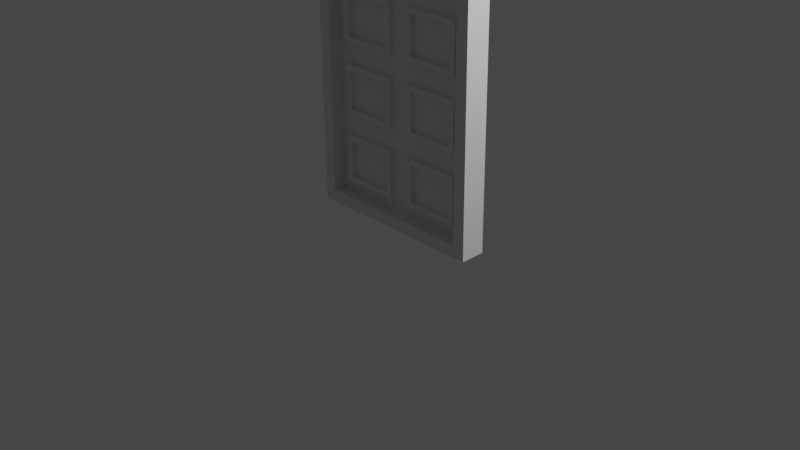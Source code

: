 # Source: OfficeBuilding0002.blend  (saved by Blender 2.83.19; exported with 4.5.12 LTS)
import bpy
from mathutils import Matrix  # noqa: F401  (used for matrix-valued properties, if any)

bpy.ops.wm.read_factory_settings(use_empty=True)
scene = bpy.context.scene
scene.name = 'Scene'

# ---- collections
col_collection = bpy.data.collections.new('Collection'); scene.collection.children.link(col_collection)

# ---- world
world_world = bpy.data.worlds.new('World'); scene.world = world_world
world_world.use_nodes = True; world_world.node_tree.nodes.clear()
_N = world_world.node_tree.nodes; _L = world_world.node_tree.links
n0 = _N.new('ShaderNodeOutputWorld'); n0.name = 'World Output'; n0.location = (300, 300)
n1 = _N.new('ShaderNodeBackground'); n1.name = 'Background'; n1.location = (10, 300)
n1.inputs[0].default_value = (0.05088, 0.05088, 0.05088, 1.0)
_L.new(n1.outputs[0], n0.inputs[0])
n0.is_active_output = True
world_world.color = (0.05088, 0.05088, 0.05088)
world_world.use_sun_shadow = False
world_world.sun_shadow_jitter_overblur = 0.0

# ---- cameras
cam_camera = bpy.data.cameras.new('Camera')
cam_camera.clip_end = 100.0
cam_camera.ortho_scale = 7.314

# ---- lights
light_light = bpy.data.lights.new('Light', 'POINT')
light_light.transmission_factor = 0.0
light_light.energy = 1000.0
light_light.shadow_soft_size = 0.1
light_light.shadow_maximum_resolution = 0.006
light_light.use_absolute_resolution = True

# ---- meshes
me_beziercurve = bpy.data.meshes.new('BezierCurve')
me_beziercurve.from_pydata([(-1.0, 0.08852, 3.0), (-1.0, 0.08228, 4.002), (-0.8519, 0.07717, 4.002), (-0.6875, 0.0732, 4.002), (-0.4815, 0.07037, 4.002), (-0.2477, 0.06867, 4.002), (0.0, 0.0681, 4.002), (0.2477, 0.06867, 4.002), (0.4815, 0.07037, 4.002), (0.6875, 0.0732, 4.002), (0.8519, 0.07717, 4.002), (1.0, 0.08228, 4.002), (1.0, 0.08852, 3.0), (-0.8622, -0.1818, 3.105), (-0.8403, -0.1853, 3.274), (-0.7434, -0.1898, 3.496), (-0.5995, -0.1933, 3.665), (-0.4204, -0.1958, 3.785), (-0.2166, -0.1973, 3.858), (-4.715e-09, -0.1978, 3.882), (0.2166, -0.1973, 3.858), (0.4204, -0.1958, 3.785), (0.5995, -0.1933, 3.665), (0.7434, -0.1898, 3.496), (0.8403, -0.1853, 3.274), (0.8622, -0.1818, 3.105), (-0.865, -0.1764, 2.861), (-1.0, -0.1858, 3.998), (-0.8519, -0.1909, 3.998), (-0.6875, -0.1949, 3.998), (-0.4815, -0.1977, 3.998), (-0.2477, -0.1994, 3.998), (-5.646e-09, -0.2, 3.998), (0.2477, -0.1994, 3.998), (0.4815, -0.1977, 3.998), (0.6875, -0.1949, 3.998), (0.8519, -0.1909, 3.998), (1.0, -0.1858, 3.998), (0.865, -0.1764, 2.861), (-0.7443, -0.0235, 3.21), (-0.7394, -0.02428, 3.248), (-0.6545, -0.02826, 3.442), (-0.5298, -0.03127, 3.589), (-0.3734, -0.03342, 3.694), (-0.1932, -0.03474, 3.758), (-1.894e-09, -0.03518, 3.78), (0.1932, -0.03474, 3.758), (0.3734, -0.03342, 3.694), (0.5298, -0.03127, 3.589), (0.6545, -0.02826, 3.442), (0.7394, -0.02428, 3.248), (0.7443, -0.0235, 3.21), (-1.0, 0.1594, -4.064), (1.0, 0.1594, -4.064), (-0.865, -0.1119, -3.934), (0.865, -0.1119, -3.934), (-1.0, -0.1796, 2.996), (1.0, -0.1796, 2.996), (-1.0, -0.1087, -4.069), (1.0, -0.1087, -4.069), (-0.865, -0.02525, 2.861), (0.865, -0.02525, 2.861), (-0.865, 0.03925, -3.934), (0.865, 0.03925, -3.934), (0.0, 0.08852, 3.0), (0.0, -0.1796, 2.996), (0.0, -0.1818, 3.105), (0.0, -0.0235, 3.21), (0.0, 0.1594, -4.064), (0.0, -0.1087, -4.069), (0.0, -0.1764, 2.861), (0.0, -0.1119, -3.934), (0.0, -0.02525, 2.861), (0.0, 0.03925, -3.934), (-1.0, -0.1717, 2.211), (-1.0, -0.1638, 1.426), (-1.0, -0.156, 0.641), (-1.0, -0.1481, -0.1439), (-1.0, -0.1402, -0.9289), (-1.0, -0.1323, -1.714), (-1.0, -0.1244, -2.499), (-1.0, -0.1166, -3.284), (1.0, -0.1166, -3.284), (1.0, -0.1244, -2.499), (1.0, -0.1323, -1.714), (1.0, -0.1402, -0.9289), (1.0, -0.1481, -0.1439), (1.0, -0.156, 0.641), (1.0, -0.1638, 1.426), (1.0, -0.1717, 2.211), (-1.0, 0.09639, 2.215), (-1.0, 0.1043, 1.43), (-1.0, 0.1121, 0.6452), (-1.0, 0.12, -0.1397), (-1.0, 0.1279, -0.9246), (-1.0, 0.1358, -1.71), (-1.0, 0.1437, -2.494), (-1.0, 0.1515, -3.279), (1.0, 0.09639, 2.215), (1.0, 0.1043, 1.43), (1.0, 0.1121, 0.6452), (1.0, 0.12, -0.1397), (1.0, 0.1279, -0.9246), (1.0, 0.1358, -1.71), (1.0, 0.1437, -2.494), (1.0, 0.1515, -3.279), (-0.865, -0.1692, 2.106), (-0.865, -0.1621, 1.351), (-0.865, -0.1549, 0.596), (-0.865, -0.1477, -0.1589), (-0.865, -0.1406, -0.9139), (-0.865, -0.1334, -1.669), (-0.865, -0.1262, -2.424), (-0.865, -0.1191, -3.179), (0.865, -0.1191, -3.179), (0.865, -0.1262, -2.424), (0.865, -0.1334, -1.669), (0.865, -0.1406, -0.9139), (0.865, -0.1477, -0.1589), (0.865, -0.1549, 0.596), (0.865, -0.1621, 1.351), (0.865, -0.1692, 2.106), (-0.865, -0.01809, 2.106), (-0.865, -0.01092, 1.351), (-0.865, -0.003751, 0.596), (-0.865, 0.003416, -0.1589), (-0.865, 0.01058, -0.9139), (-0.865, 0.01775, -1.669), (-0.865, 0.02492, -2.424), (-0.865, 0.03209, -3.179), (0.865, 0.03209, -3.179), (0.865, 0.02492, -2.424), (0.865, 0.01775, -1.669), (0.865, 0.01058, -0.9139), (0.865, 0.003416, -0.1589), (0.865, -0.003751, 0.596), (0.865, -0.01092, 1.351), (0.865, -0.01809, 2.106), (0.0, -0.01809, 2.106), (0.0, -0.01092, 1.351), (0.0, -0.003751, 0.596), (0.0, 0.003416, -0.1589), (0.0, 0.01058, -0.9139), (0.0, 0.01775, -1.669), (0.0, 0.02492, -2.424), (0.0, 0.03209, -3.179), (0.0, 0.09639, 2.215), (0.0, 0.1043, 1.43), (0.0, 0.1121, 0.6452), (0.0, 0.12, -0.1397), (0.0, 0.1279, -0.9246), (0.0, 0.1358, -1.71), (0.0, 0.1437, -2.494), (0.0, 0.1515, -3.279), (-0.115, 0.03318, -3.294), (-0.75, 0.03318, -3.294), (-0.75, 0.03816, -3.819), (-0.115, 0.03816, -3.819), (0.75, 0.03318, -3.294), (0.115, 0.03318, -3.294), (0.115, 0.03816, -3.819), (0.75, 0.03816, -3.819), (0.75, -0.02416, 2.746), (0.115, -0.02416, 2.746), (0.115, -0.01918, 2.221), (0.75, -0.01918, 2.221), (0.75, -0.01699, 1.991), (0.115, -0.01699, 1.991), (0.115, -0.01201, 1.466), (0.75, -0.01201, 1.466), (0.75, -0.009826, 1.236), (0.115, -0.009826, 1.236), (0.115, -0.004843, 0.711), (0.75, -0.004843, 0.711), (0.75, -0.002659, 0.481), (0.115, -0.002659, 0.481), (0.115, 0.002325, -0.04393), (0.75, 0.002325, -0.04393), (0.75, 0.004508, -0.2739), (0.115, 0.004508, -0.2739), (0.115, 0.009492, -0.7989), (0.75, 0.009492, -0.7989), (0.75, 0.01168, -1.029), (0.115, 0.01168, -1.029), (0.115, 0.01666, -1.554), (0.75, 0.01666, -1.554), (0.75, 0.01884, -1.784), (0.115, 0.01884, -1.784), (0.115, 0.02383, -2.309), (0.75, 0.02383, -2.309), (0.75, 0.02601, -2.539), (0.115, 0.02601, -2.539), (0.115, 0.03099, -3.064), (0.75, 0.03099, -3.064), (-0.115, -0.02416, 2.746), (-0.75, -0.02416, 2.746), (-0.75, -0.01918, 2.221), (-0.115, -0.01918, 2.221), (-0.115, -0.01699, 1.991), (-0.75, -0.01699, 1.991), (-0.75, -0.01201, 1.466), (-0.115, -0.01201, 1.466), (-0.115, -0.009826, 1.236), (-0.75, -0.009826, 1.236), (-0.75, -0.004843, 0.711), (-0.115, -0.004843, 0.711), (-0.115, -0.002659, 0.481), (-0.75, -0.002659, 0.481), (-0.75, 0.002325, -0.04393), (-0.115, 0.002325, -0.04393), (-0.115, 0.004508, -0.2739), (-0.75, 0.004508, -0.2739), (-0.75, 0.009492, -0.7989), (-0.115, 0.009492, -0.7989), (-0.115, 0.01168, -1.029), (-0.75, 0.01168, -1.029), (-0.75, 0.01666, -1.554), (-0.115, 0.01666, -1.554), (-0.115, 0.01884, -1.784), (-0.75, 0.01884, -1.784), (-0.75, 0.02383, -2.309), (-0.115, 0.02383, -2.309), (-0.115, 0.02601, -2.539), (-0.75, 0.02601, -2.539), (-0.75, 0.03099, -3.064), (-0.115, 0.03099, -3.064), (-0.75, -0.01682, -3.294), (-0.115, -0.01682, -3.294), (-0.115, -0.01184, -3.819), (-0.75, -0.01184, -3.819), (0.115, -0.01682, -3.294), (0.75, -0.01682, -3.294), (0.75, -0.01184, -3.819), (0.115, -0.01184, -3.819), (0.115, -0.07416, 2.745), (0.75, -0.07416, 2.745), (0.75, -0.06918, 2.22), (0.115, -0.06918, 2.22), (0.115, -0.06699, 1.99), (0.75, -0.06699, 1.99), (0.75, -0.06201, 1.465), (0.115, -0.06201, 1.465), (0.115, -0.05982, 1.235), (0.75, -0.05982, 1.235), (0.75, -0.05484, 0.7105), (0.115, -0.05484, 0.7105), (0.115, -0.05266, 0.4805), (0.75, -0.05266, 0.4805), (0.75, -0.04767, -0.04441), (0.115, -0.04767, -0.04441), (0.115, -0.04549, -0.2744), (0.75, -0.04549, -0.2744), (0.75, -0.04051, -0.7993), (0.115, -0.04051, -0.7993), (0.115, -0.03832, -1.029), (0.75, -0.03832, -1.029), (0.75, -0.03334, -1.554), (0.115, -0.03334, -1.554), (0.115, -0.03115, -1.784), (0.75, -0.03115, -1.784), (0.75, -0.02617, -2.309), (0.115, -0.02617, -2.309), (0.115, -0.02399, -2.539), (0.75, -0.02399, -2.539), (0.75, -0.019, -3.064), (0.115, -0.019, -3.064), (-0.75, -0.07416, 2.745), (-0.115, -0.07416, 2.745), (-0.115, -0.06918, 2.22), (-0.75, -0.06918, 2.22), (-0.75, -0.06699, 1.99), (-0.115, -0.06699, 1.99), (-0.115, -0.06201, 1.465), (-0.75, -0.06201, 1.465), (-0.75, -0.05982, 1.235), (-0.115, -0.05982, 1.235), (-0.115, -0.05484, 0.7105), (-0.75, -0.05484, 0.7105), (-0.75, -0.05266, 0.4805), (-0.115, -0.05266, 0.4805), (-0.115, -0.04767, -0.04441), (-0.75, -0.04767, -0.04441), (-0.75, -0.04549, -0.2744), (-0.115, -0.04549, -0.2744), (-0.115, -0.04051, -0.7993), (-0.75, -0.04051, -0.7993), (-0.75, -0.03832, -1.029), (-0.115, -0.03832, -1.029), (-0.115, -0.03334, -1.554), (-0.75, -0.03334, -1.554), (-0.75, -0.03115, -1.784), (-0.115, -0.03115, -1.784), (-0.115, -0.02617, -2.309), (-0.75, -0.02617, -2.309), (-0.75, -0.02399, -2.539), (-0.115, -0.02399, -2.539), (-0.115, -0.019, -3.064), (-0.75, -0.019, -3.064), (-0.173, -0.01627, -3.352), (-0.692, -0.01627, -3.352), (-0.692, -0.01239, -3.761), (-0.173, -0.01239, -3.761), (0.692, -0.01627, -3.352), (0.173, -0.01627, -3.352), (0.173, -0.01239, -3.761), (0.692, -0.01239, -3.761), (0.692, -0.07361, 2.687), (0.173, -0.07361, 2.687), (0.173, -0.06973, 2.278), (0.692, -0.06973, 2.278), (0.692, -0.06644, 1.932), (0.173, -0.06644, 1.932), (0.173, -0.06256, 1.523), (0.692, -0.06256, 1.523), (0.692, -0.05927, 1.177), (0.173, -0.05927, 1.177), (0.173, -0.05539, 0.7685), (0.692, -0.05539, 0.7685), (0.692, -0.05211, 0.4225), (0.173, -0.05211, 0.4225), (0.173, -0.04822, 0.01359), (0.692, -0.04822, 0.01359), (0.692, -0.04494, -0.3324), (0.173, -0.04494, -0.3324), (0.173, -0.04106, -0.7413), (0.692, -0.04106, -0.7413), (0.692, -0.03777, -1.087), (0.173, -0.03777, -1.087), (0.173, -0.03389, -1.496), (0.692, -0.03389, -1.496), (0.692, -0.0306, -1.842), (0.173, -0.0306, -1.842), (0.173, -0.02672, -2.251), (0.692, -0.02672, -2.251), (0.692, -0.02344, -2.597), (0.173, -0.02344, -2.597), (0.173, -0.01955, -3.006), (0.692, -0.01955, -3.006), (-0.173, -0.07361, 2.687), (-0.692, -0.07361, 2.687), (-0.692, -0.06973, 2.278), (-0.173, -0.06973, 2.278), (-0.173, -0.06644, 1.932), (-0.692, -0.06644, 1.932), (-0.692, -0.06256, 1.523), (-0.173, -0.06256, 1.523), (-0.173, -0.05927, 1.177), (-0.692, -0.05927, 1.177), (-0.692, -0.05539, 0.7685), (-0.173, -0.05539, 0.7685), (-0.173, -0.05211, 0.4225), (-0.692, -0.05211, 0.4225), (-0.692, -0.04822, 0.01359), (-0.173, -0.04822, 0.01359), (-0.173, -0.04494, -0.3324), (-0.692, -0.04494, -0.3324), (-0.692, -0.04106, -0.7413), (-0.173, -0.04106, -0.7413), (-0.173, -0.03777, -1.087), (-0.692, -0.03777, -1.087), (-0.692, -0.03389, -1.496), (-0.173, -0.03389, -1.496), (-0.173, -0.0306, -1.842), (-0.692, -0.0306, -1.842), (-0.692, -0.02672, -2.251), (-0.173, -0.02672, -2.251), (-0.173, -0.02344, -2.597), (-0.692, -0.02344, -2.597), (-0.692, -0.01955, -3.006), (-0.173, -0.01955, -3.006), (-0.692, 0.03373, -3.352), (-0.173, 0.03373, -3.352), (-0.173, 0.03761, -3.761), (-0.692, 0.03761, -3.761), (0.173, 0.03373, -3.352), (0.692, 0.03373, -3.352), (0.692, 0.03761, -3.761), (0.173, 0.03761, -3.761), (0.173, -0.02361, 2.688), (0.692, -0.02361, 2.688), (0.692, -0.01973, 2.279), (0.173, -0.01973, 2.279), (0.173, -0.01644, 1.933), (0.692, -0.01644, 1.933), (0.692, -0.01256, 1.524), (0.173, -0.01256, 1.524), (0.173, -0.009276, 1.178), (0.692, -0.009276, 1.178), (0.692, -0.005393, 0.769), (0.173, -0.005393, 0.769), (0.173, -0.002109, 0.423), (0.692, -0.002109, 0.423), (0.692, 0.001774, 0.01406), (0.173, 0.001774, 0.01406), (0.173, 0.005059, -0.3319), (0.692, 0.005059, -0.3319), (0.692, 0.008941, -0.7409), (0.173, 0.008941, -0.7409), (0.173, 0.01223, -1.087), (0.692, 0.01223, -1.087), (0.692, 0.01611, -1.496), (0.173, 0.01611, -1.496), (0.173, 0.01939, -1.842), (0.692, 0.01939, -1.842), (0.692, 0.02328, -2.251), (0.173, 0.02328, -2.251), (0.173, 0.02656, -2.597), (0.692, 0.02656, -2.597), (0.692, 0.03044, -3.006), (0.173, 0.03044, -3.006), (-0.692, -0.02361, 2.688), (-0.173, -0.02361, 2.688), (-0.173, -0.01973, 2.279), (-0.692, -0.01973, 2.279), (-0.692, -0.01644, 1.933), (-0.173, -0.01644, 1.933), (-0.173, -0.01256, 1.524), (-0.692, -0.01256, 1.524), (-0.692, -0.009276, 1.178), (-0.173, -0.009276, 1.178), (-0.173, -0.005393, 0.769), (-0.692, -0.005393, 0.769), (-0.692, -0.002109, 0.423), (-0.173, -0.002109, 0.423), (-0.173, 0.001774, 0.01406), (-0.692, 0.001774, 0.01406), (-0.692, 0.005059, -0.3319), (-0.173, 0.005059, -0.3319), (-0.173, 0.008941, -0.7409), (-0.692, 0.008941, -0.7409), (-0.692, 0.01223, -1.087), (-0.173, 0.01223, -1.087), (-0.173, 0.01611, -1.496), (-0.692, 0.01611, -1.496), (-0.692, 0.01939, -1.842), (-0.173, 0.01939, -1.842), (-0.173, 0.02328, -2.251), (-0.692, 0.02328, -2.251), (-0.692, 0.02656, -2.597), (-0.173, 0.02656, -2.597), (-0.173, 0.03044, -3.006), (-0.692, 0.03044, -3.006), (-0.8622, -0.02138, 3.106), (-0.8403, -0.02485, 3.276), (-0.7434, -0.0294, 3.498), (-0.5995, -0.03287, 3.667), (-0.4204, -0.03534, 3.787), (-0.2166, -0.03682, 3.86), (-1.503e-09, -0.03732, 3.884), (0.2166, -0.03682, 3.86), (0.4204, -0.03534, 3.787), (0.5995, -0.03287, 3.667), (0.7434, -0.0294, 3.498), (0.8403, -0.02485, 3.276), (0.8622, -0.02138, 3.106), (0.0, -0.02138, 3.106), (-0.7443, 0.02649, 3.211), (-0.7394, 0.02571, 3.249), (-0.6545, 0.02173, 3.443), (-0.5298, 0.01872, 3.59), (-0.3734, 0.01656, 3.695), (-0.1932, 0.01525, 3.759), (-1.821e-09, 0.01481, 3.781), (0.1932, 0.01525, 3.759), (0.3734, 0.01656, 3.695), (0.5298, 0.01872, 3.59), (0.6545, 0.02173, 3.443), (0.7394, 0.02571, 3.249), (0.7443, 0.02649, 3.211), (7.319e-11, 0.02649, 3.211)], [], [(1, 2, 3, 4, 5, 6, 7, 8, 9, 10, 11, 12, 64, 0), (20, 19, 448, 449), (9, 8, 34, 35), (2, 1, 27, 28), (10, 9, 35, 36), (3, 2, 28, 29), (11, 10, 36, 37), (4, 3, 29, 30), (12, 11, 37, 57), (5, 4, 30, 31), (121, 38, 61, 137), (6, 5, 31, 32), (7, 6, 32, 33), (8, 7, 33, 34), (1, 0, 56, 27), (13, 14, 27, 56), (14, 15, 28, 27), (15, 16, 29, 28), (16, 17, 30, 29), (17, 18, 31, 30), (18, 19, 32, 31), (19, 20, 33, 32), (20, 21, 34, 33), (21, 22, 35, 34), (22, 23, 36, 35), (23, 24, 37, 36), (24, 25, 57, 37), (66, 13, 56, 65), (49, 48, 465, 466), (21, 20, 449, 450), (14, 13, 442, 443), (22, 21, 450, 451), (15, 14, 443, 444), (23, 22, 451, 452), (16, 15, 444, 445), (24, 23, 452, 453), (17, 16, 445, 446), (25, 24, 453, 454), (18, 17, 446, 447), (66, 25, 454, 455), (19, 18, 447, 448), (68, 53, 59, 69), (81, 97, 52, 58), (153, 105, 53, 68), (105, 82, 59, 53), (70, 38, 57, 65), (71, 54, 58, 69), (106, 26, 56, 74), (114, 55, 59, 82), (186, 187, 258, 259), (71, 55, 63, 73), (113, 54, 62, 129), (70, 26, 60, 72), (38, 70, 72, 61), (54, 71, 73, 62), (199, 200, 273, 270), (55, 71, 69, 59), (26, 70, 65, 56), (97, 153, 68, 52), (52, 68, 69, 58), (13, 66, 455, 442), (25, 66, 65, 57), (0, 64, 146, 90), (90, 146, 147, 91), (91, 147, 148, 92), (92, 148, 149, 93), (93, 149, 150, 94), (94, 150, 151, 95), (95, 151, 152, 96), (96, 152, 153, 97), (160, 161, 232, 233), (201, 198, 271, 272), (212, 213, 284, 285), (159, 160, 233, 230), (198, 199, 270, 271), (211, 212, 285, 282), (161, 158, 231, 232), (172, 173, 244, 245), (26, 106, 122, 60), (106, 107, 123, 122), (107, 108, 124, 123), (108, 109, 125, 124), (109, 110, 126, 125), (110, 111, 127, 126), (111, 112, 128, 127), (112, 113, 129, 128), (213, 210, 283, 284), (158, 159, 230, 231), (224, 225, 296, 297), (171, 172, 245, 242), (210, 211, 282, 283), (223, 224, 297, 294), (173, 170, 243, 244), (184, 185, 256, 257), (38, 121, 89, 57), (121, 120, 88, 89), (120, 119, 87, 88), (119, 118, 86, 87), (118, 117, 85, 86), (117, 116, 84, 85), (116, 115, 83, 84), (115, 114, 82, 83), (54, 113, 81, 58), (113, 112, 80, 81), (112, 111, 79, 80), (111, 110, 78, 79), (110, 109, 77, 78), (109, 108, 76, 77), (108, 107, 75, 76), (107, 106, 74, 75), (12, 57, 89, 98), (98, 89, 88, 99), (99, 88, 87, 100), (100, 87, 86, 101), (101, 86, 85, 102), (102, 85, 84, 103), (103, 84, 83, 104), (104, 83, 82, 105), (64, 12, 98, 146), (146, 98, 99, 147), (147, 99, 100, 148), (148, 100, 101, 149), (149, 101, 102, 150), (150, 102, 103, 151), (151, 103, 104, 152), (152, 104, 105, 153), (56, 0, 90, 74), (74, 90, 91, 75), (75, 91, 92, 76), (76, 92, 93, 77), (77, 93, 94, 78), (78, 94, 95, 79), (79, 95, 96, 80), (80, 96, 97, 81), (55, 114, 130, 63), (114, 115, 131, 130), (115, 116, 132, 131), (116, 117, 133, 132), (117, 118, 134, 133), (118, 119, 135, 134), (119, 120, 136, 135), (120, 121, 137, 136), (145, 129, 155, 154), (129, 62, 156, 155), (62, 73, 157, 156), (73, 145, 154, 157), (130, 145, 159, 158), (145, 73, 160, 159), (73, 63, 161, 160), (63, 130, 158, 161), (61, 72, 163, 162), (72, 138, 164, 163), (138, 137, 165, 164), (137, 61, 162, 165), (137, 138, 167, 166), (138, 139, 168, 167), (139, 136, 169, 168), (136, 137, 166, 169), (136, 139, 171, 170), (139, 140, 172, 171), (140, 135, 173, 172), (135, 136, 170, 173), (135, 140, 175, 174), (140, 141, 176, 175), (141, 134, 177, 176), (134, 135, 174, 177), (134, 141, 179, 178), (141, 142, 180, 179), (142, 133, 181, 180), (133, 134, 178, 181), (133, 142, 183, 182), (142, 143, 184, 183), (143, 132, 185, 184), (132, 133, 182, 185), (132, 143, 187, 186), (143, 144, 188, 187), (144, 131, 189, 188), (131, 132, 186, 189), (131, 144, 191, 190), (144, 145, 192, 191), (145, 130, 193, 192), (130, 131, 190, 193), (72, 60, 195, 194), (60, 122, 196, 195), (122, 138, 197, 196), (138, 72, 194, 197), (138, 122, 199, 198), (122, 123, 200, 199), (123, 139, 201, 200), (139, 138, 198, 201), (139, 123, 203, 202), (123, 124, 204, 203), (124, 140, 205, 204), (140, 139, 202, 205), (140, 124, 207, 206), (124, 125, 208, 207), (125, 141, 209, 208), (141, 140, 206, 209), (141, 125, 211, 210), (125, 126, 212, 211), (126, 142, 213, 212), (142, 141, 210, 213), (142, 126, 215, 214), (126, 127, 216, 215), (127, 143, 217, 216), (143, 142, 214, 217), (143, 127, 219, 218), (127, 128, 220, 219), (128, 144, 221, 220), (144, 143, 218, 221), (144, 128, 223, 222), (128, 129, 224, 223), (129, 145, 225, 224), (145, 144, 222, 225), (344, 345, 416, 417), (330, 331, 402, 403), (343, 344, 417, 414), (304, 305, 376, 377), (345, 342, 415, 416), (356, 357, 428, 429), (303, 304, 377, 374), (342, 343, 414, 415), (355, 356, 429, 426), (305, 302, 375, 376), (316, 317, 388, 389), (357, 354, 427, 428), (302, 303, 374, 375), (368, 369, 440, 441), (315, 316, 389, 386), (354, 355, 426, 427), (367, 368, 441, 438), (317, 314, 387, 388), (200, 201, 272, 273), (189, 186, 259, 260), (187, 188, 261, 258), (174, 175, 246, 247), (188, 189, 260, 261), (177, 174, 247, 248), (214, 215, 286, 287), (175, 176, 249, 246), (162, 163, 234, 235), (217, 214, 287, 288), (176, 177, 248, 249), (165, 162, 235, 236), (215, 216, 289, 286), (202, 203, 274, 275), (163, 164, 237, 234), (216, 217, 288, 289), (205, 202, 275, 276), (164, 165, 236, 237), (203, 204, 277, 274), (190, 191, 262, 263), (204, 205, 276, 277), (193, 190, 263, 264), (191, 192, 265, 262), (178, 179, 250, 251), (192, 193, 264, 265), (181, 178, 251, 252), (218, 219, 290, 291), (179, 180, 253, 250), (166, 167, 238, 239), (221, 218, 291, 292), (180, 181, 252, 253), (169, 166, 239, 240), (219, 220, 293, 290), (206, 207, 278, 279), (167, 168, 241, 238), (220, 221, 292, 293), (154, 155, 226, 227), (209, 206, 279, 280), (168, 169, 240, 241), (157, 154, 227, 228), (207, 208, 281, 278), (194, 195, 266, 267), (155, 156, 229, 226), (208, 209, 280, 281), (197, 194, 267, 268), (156, 157, 228, 229), (195, 196, 269, 266), (182, 183, 254, 255), (196, 197, 268, 269), (185, 182, 255, 256), (222, 223, 294, 295), (183, 184, 257, 254), (170, 171, 242, 243), (225, 222, 295, 296), (227, 226, 299, 298), (226, 229, 300, 299), (229, 228, 301, 300), (228, 227, 298, 301), (231, 230, 303, 302), (230, 233, 304, 303), (233, 232, 305, 304), (232, 231, 302, 305), (235, 234, 307, 306), (234, 237, 308, 307), (237, 236, 309, 308), (236, 235, 306, 309), (239, 238, 311, 310), (238, 241, 312, 311), (241, 240, 313, 312), (240, 239, 310, 313), (243, 242, 315, 314), (242, 245, 316, 315), (245, 244, 317, 316), (244, 243, 314, 317), (247, 246, 319, 318), (246, 249, 320, 319), (249, 248, 321, 320), (248, 247, 318, 321), (251, 250, 323, 322), (250, 253, 324, 323), (253, 252, 325, 324), (252, 251, 322, 325), (255, 254, 327, 326), (254, 257, 328, 327), (257, 256, 329, 328), (256, 255, 326, 329), (259, 258, 331, 330), (258, 261, 332, 331), (261, 260, 333, 332), (260, 259, 330, 333), (263, 262, 335, 334), (262, 265, 336, 335), (265, 264, 337, 336), (264, 263, 334, 337), (267, 266, 339, 338), (266, 269, 340, 339), (269, 268, 341, 340), (268, 267, 338, 341), (271, 270, 343, 342), (270, 273, 344, 343), (273, 272, 345, 344), (272, 271, 342, 345), (275, 274, 347, 346), (274, 277, 348, 347), (277, 276, 349, 348), (276, 275, 346, 349), (279, 278, 351, 350), (278, 281, 352, 351), (281, 280, 353, 352), (280, 279, 350, 353), (283, 282, 355, 354), (282, 285, 356, 355), (285, 284, 357, 356), (284, 283, 354, 357), (287, 286, 359, 358), (286, 289, 360, 359), (289, 288, 361, 360), (288, 287, 358, 361), (291, 290, 363, 362), (290, 293, 364, 363), (293, 292, 365, 364), (292, 291, 362, 365), (295, 294, 367, 366), (294, 297, 368, 367), (297, 296, 369, 368), (296, 295, 366, 369), (371, 370, 373, 372), (375, 374, 377, 376), (379, 378, 381, 380), (383, 382, 385, 384), (387, 386, 389, 388), (391, 390, 393, 392), (395, 394, 397, 396), (399, 398, 401, 400), (403, 402, 405, 404), (407, 406, 409, 408), (411, 410, 413, 412), (415, 414, 417, 416), (419, 418, 421, 420), (423, 422, 425, 424), (427, 426, 429, 428), (431, 430, 433, 432), (435, 434, 437, 436), (439, 438, 441, 440), (333, 330, 403, 404), (331, 332, 405, 402), (318, 319, 390, 391), (332, 333, 404, 405), (321, 318, 391, 392), (358, 359, 430, 431), (319, 320, 393, 390), (306, 307, 378, 379), (361, 358, 431, 432), (320, 321, 392, 393), (309, 306, 379, 380), (359, 360, 433, 430), (346, 347, 418, 419), (307, 308, 381, 378), (360, 361, 432, 433), (349, 346, 419, 420), (308, 309, 380, 381), (347, 348, 421, 418), (334, 335, 406, 407), (348, 349, 420, 421), (337, 334, 407, 408), (335, 336, 409, 406), (322, 323, 394, 395), (336, 337, 408, 409), (325, 322, 395, 396), (362, 363, 434, 435), (323, 324, 397, 394), (310, 311, 382, 383), (365, 362, 435, 436), (324, 325, 396, 397), (313, 310, 383, 384), (363, 364, 437, 434), (350, 351, 422, 423), (311, 312, 385, 382), (364, 365, 436, 437), (298, 299, 370, 371), (353, 350, 423, 424), (312, 313, 384, 385), (301, 298, 371, 372), (351, 352, 425, 422), (338, 339, 410, 411), (299, 300, 373, 370), (352, 353, 424, 425), (341, 338, 411, 412), (300, 301, 372, 373), (339, 340, 413, 410), (326, 327, 398, 399), (340, 341, 412, 413), (329, 326, 399, 400), (366, 367, 438, 439), (327, 328, 401, 398), (314, 315, 386, 387), (369, 366, 439, 440), (328, 329, 400, 401), (39, 40, 443, 442), (40, 41, 444, 443), (41, 42, 445, 444), (42, 43, 446, 445), (43, 44, 447, 446), (44, 45, 448, 447), (45, 46, 449, 448), (46, 47, 450, 449), (47, 48, 451, 450), (48, 49, 452, 451), (49, 50, 453, 452), (50, 51, 454, 453), (51, 67, 455, 454), (67, 39, 442, 455), (457, 456, 469, 468, 467, 466, 465, 464, 463, 462, 461, 460, 459, 458), (42, 41, 458, 459), (50, 49, 466, 467), (43, 42, 459, 460), (51, 50, 467, 468), (44, 43, 460, 461), (67, 51, 468, 469), (45, 44, 461, 462), (39, 67, 469, 456), (46, 45, 462, 463), (47, 46, 463, 464), (40, 39, 456, 457), (48, 47, 464, 465), (41, 40, 457, 458)])
_uv = me_beziercurve.uv_layers.new(name='UVMap')
_uv.uv.foreach_set('vector', [0.0, 0.0, 0.0, 0.0, 0.0, 0.0, 0.0, 0.0, 0.0, 0.0, 0.0, 0.0, 0.0, 0.0, 0.0, 0.0, 0.0, 0.0, 0.0, 0.0, 0.0, 0.0, 0.0, 0.0, 0.0, 0.0, 0.0, 0.0, 0.0, 0.0, 0.0, 0.0, 0.0, 0.0, 0.0, 0.0, 0.0, 0.0, 0.0, 0.0, 0.0, 0.0, 0.0, 0.0, 0.0, 0.0, 0.0, 0.0, 0.0, 0.0, 0.0, 0.0, 0.0, 0.0, 0.0, 0.0, 0.0, 0.0, 0.0, 0.0, 0.0, 0.0, 0.0, 0.0, 0.0, 0.0, 0.0, 0.0, 0.0, 0.0, 0.0, 0.0, 0.0, 0.0, 0.0, 0.0, 0.0, 0.0, 0.0, 0.0, 0.0, 0.0, 0.0, 0.0, 0.0, 0.0, 0.0, 0.0, 0.0, 0.0, 0.0, 0.0, 0.0, 0.0, 0.0, 0.0, 0.0, 0.0, 0.0, 0.0, 0.0, 0.0, 0.0, 0.0, 0.0, 0.0, 0.0, 0.0, 0.0, 0.0, 0.0, 0.0, 0.0, 0.0, 0.0, 0.0, 0.0, 0.0, 0.0, 0.0, 0.0, 0.0, 0.0, 0.0, 0.0, 0.0, 0.0, 0.0, 0.0, 0.0, 0.0, 0.0, 0.0, 0.0, 0.0, 0.0, 0.0, 0.0, 0.0, 0.0, 0.0, 0.0, 0.0, 0.0, 0.0, 0.0, 0.0, 0.0, 0.0, 0.0, 0.0, 0.0, 0.0, 0.0, 0.0, 0.0, 0.0, 0.0, 0.0, 0.0, 0.0, 0.0, 0.0, 0.0, 0.0, 0.0, 0.0, 0.0, 0.0, 0.0, 0.0, 0.0, 0.0, 0.0, 0.0, 0.0, 0.0, 0.0, 0.0, 0.0, 0.0, 0.0, 0.0, 0.0, 0.0, 0.0, 0.0, 0.0, 0.0, 0.0, 0.0, 0.0, 0.0, 0.0, 0.0, 0.0, 0.0, 0.0, 0.0, 0.0, 0.0, 0.0, 0.0, 0.0, 0.0, 0.0, 0.0, 0.0, 0.0, 0.0, 0.0, 0.0, 0.0, 0.0, 0.0, 0.0, 0.0, 0.0, 0.0, 0.0, 0.0, 0.0, 0.0, 0.0, 0.0, 0.0, 0.0, 0.0, 0.0, 0.0, 0.0, 0.0, 0.0, 0.0, 0.0, 0.0, 0.0, 0.0, 0.0, 0.0, 0.0, 0.0, 0.0, 0.0, 0.0, 0.0, 0.0, 0.0, 0.0, 0.0, 0.0, 0.0, 0.0, 0.0, 0.0, 0.0, 0.0, 0.0, 0.0, 0.0, 0.0, 0.0, 0.0, 0.0, 0.0, 0.0, 0.0, 0.0, 0.0, 0.0, 0.0, 0.0, 0.0, 0.0, 0.0, 0.0, 0.0, 0.0, 0.0, 0.0, 0.0, 0.0, 0.0, 0.0, 0.0, 0.0, 0.0, 0.0, 0.0, 0.0, 0.0, 0.0, 0.0, 0.0, 0.0, 0.0, 0.0, 0.0, 0.0, 0.0, 0.0, 0.0, 0.0, 0.0, 0.0, 0.0, 0.0, 0.0, 0.0, 0.0, 0.0, 0.0, 0.0, 0.0, 0.0, 0.0, 0.0, 0.0, 0.0, 0.0, 0.0, 0.0, 0.0, 0.0, 0.0, 0.0, 0.0, 0.0, 0.0, 0.0, 0.0, 0.0, 0.0, 0.0, 0.0, 0.0, 0.0, 0.0, 0.0, 0.0, 0.0, 0.0, 0.0, 0.0, 0.0, 0.0, 0.0, 0.0, 0.0, 0.0, 0.0, 0.0, 0.0, 0.0, 0.0, 0.0, 0.0, 0.0, 0.0, 0.0, 0.0, 0.0, 0.0, 0.0, 0.0, 0.0, 0.0, 0.0, 0.0, 0.0, 0.0, 0.0, 0.0, 0.0, 0.0, 0.0, 0.0, 0.0, 0.0, 0.0, 0.0, 0.0, 0.0, 0.0, 0.0, 0.0, 0.0, 0.0, 0.0, 0.0, 0.0, 0.0, 0.0, 0.0, 0.0, 0.0, 0.0, 0.0, 0.0, 0.0, 0.0, 0.0, 0.0, 0.0, 0.0, 0.0, 0.0, 0.0, 0.0, 0.0, 0.0, 0.0, 0.0, 0.0, 0.0, 0.0, 0.0, 0.0, 0.0, 0.0, 0.0, 0.0, 0.0, 0.0, 0.0, 0.0, 0.0, 0.0, 0.0, 0.0, 0.0, 0.0, 0.0, 0.0, 0.0, 0.0, 0.0, 0.0, 0.0, 0.0, 0.0, 0.0, 0.0, 0.0, 0.0, 0.0, 0.0, 0.0, 0.0, 0.0, 0.0, 0.0, 0.0, 0.0, 0.0, 0.0, 0.0, 0.0, 0.0, 0.0, 0.0, 0.0, 0.0, 0.0, 0.0, 0.0, 0.0, 0.0, 0.0, 0.0, 0.0, 0.0, 0.0, 0.0, 0.0, 0.0, 0.0, 0.0, 0.0, 0.0, 0.0, 0.0, 0.0, 0.0, 0.0, 0.0, 0.0, 0.0, 0.0, 0.0, 0.0, 0.0, 0.0, 0.0, 0.0, 0.0, 0.0, 0.0, 0.0, 0.0, 0.0, 0.0, 0.0, 0.0, 0.0, 0.0, 0.0, 0.0, 0.0, 0.0, 0.0, 0.0, 0.0, 0.0, 0.0, 0.0, 0.0, 0.0, 0.0, 0.0, 0.0, 0.0, 0.0, 0.0, 0.0, 0.0, 0.0, 0.0, 0.0, 0.0, 0.0, 0.0, 0.0, 0.0, 0.0, 0.0, 0.0, 0.0, 0.0, 0.0, 0.0, 0.0, 0.0, 0.0, 0.0, 0.0, 0.0, 0.0, 0.0, 0.0, 0.0, 0.0, 0.0, 0.0, 0.0, 0.0, 0.0, 0.0, 0.0, 0.0, 0.0, 0.0, 0.0, 0.0, 0.0, 0.0, 0.0, 0.0, 0.0, 0.0, 0.0, 0.0, 0.0, 0.0, 0.0, 0.0, 0.0, 0.0, 0.0, 0.0, 0.0, 0.0, 0.0, 0.0, 0.0, 0.0, 0.0, 0.0, 0.0, 0.0, 0.0, 0.0, 0.0, 0.0, 0.0, 0.0, 0.0, 0.0, 0.0, 0.0, 0.0, 0.0, 0.0, 0.0, 0.0, 0.0, 0.0, 0.0, 0.0, 0.0, 0.0, 0.0, 0.0, 0.0, 0.0, 0.0, 0.0, 0.0, 0.0, 0.0, 0.0, 0.0, 0.0, 0.0, 0.0, 0.0, 0.0, 0.0, 0.0, 0.0, 0.0, 0.0, 0.0, 0.0, 0.0, 0.0, 0.0, 0.0, 0.0, 0.0, 0.0, 0.0, 0.0, 0.0, 0.0, 0.0, 0.0, 0.0, 0.0, 0.0, 0.0, 0.0, 0.0, 0.0, 0.0, 0.0, 0.0, 0.0, 0.0, 0.0, 0.0, 0.0, 0.0, 0.0, 0.0, 0.0, 0.0, 0.0, 0.0, 0.0, 0.0, 0.0, 0.0, 0.0, 0.0, 0.0, 0.0, 0.0, 0.0, 0.0, 0.0, 0.0, 0.0, 0.0, 0.0, 0.0, 0.0, 0.0, 0.0, 0.0, 0.0, 0.0, 0.0, 0.0, 0.0, 0.0, 0.0, 0.0, 0.0, 0.0, 0.0, 0.0, 0.0, 0.0, 0.0, 0.0, 0.0, 0.0, 0.0, 0.0, 0.0, 0.0, 0.0, 0.0, 0.0, 0.0, 0.0, 0.0, 0.0, 0.0, 0.0, 0.0, 0.0, 0.0, 0.0, 0.0, 0.0, 0.0, 0.0, 0.0, 0.0, 0.0, 0.0, 0.0, 0.0, 0.0, 0.0, 0.0, 0.0, 0.0, 0.0, 0.0, 0.0, 0.0, 0.0, 0.0, 0.0, 0.0, 0.0, 0.0, 0.0, 0.0, 0.0, 0.0, 0.0, 0.0, 0.0, 0.0, 0.0, 0.0, 0.0, 0.0, 0.0, 0.0, 0.0, 0.0, 0.0, 0.0, 0.0, 0.0, 0.0, 0.0, 0.0, 0.0, 0.0, 0.0, 0.0, 0.0, 0.0, 0.0, 0.0, 0.0, 0.0, 0.0, 0.0, 0.0, 0.0, 0.0, 0.0, 0.0, 0.0, 0.0, 0.0, 0.0, 0.0, 0.0, 0.0, 0.0, 0.0, 0.0, 0.0, 0.0, 0.0, 0.0, 0.0, 0.0, 0.0, 0.0, 0.0, 0.0, 0.0, 0.0, 0.0, 0.0, 0.0, 0.0, 0.0, 0.0, 0.0, 0.0, 0.0, 0.0, 0.0, 0.0, 0.0, 0.0, 0.0, 0.0, 0.0, 0.0, 0.0, 0.0, 0.0, 0.0, 0.0, 0.0, 0.0, 0.0, 0.0, 0.0, 0.0, 0.0, 0.0, 0.0, 0.0, 0.0, 0.0, 0.0, 0.0, 0.0, 0.0, 0.0, 0.0, 0.0, 0.0, 0.0, 0.0, 0.0, 0.0, 0.0, 0.0, 0.0, 0.0, 0.0, 0.0, 0.0, 0.0, 0.0, 0.0, 0.0, 0.0, 0.0, 0.0, 0.0, 0.0, 0.0, 0.0, 0.0, 0.0, 0.0, 0.0, 0.0, 0.0, 0.0, 0.0, 0.0, 0.0, 0.0, 0.0, 0.0, 0.0, 0.0, 0.0, 0.0, 0.0, 0.0, 0.0, 0.0, 0.0, 0.0, 0.0, 0.0, 0.0, 0.0, 0.0, 0.0, 0.0, 0.0, 0.0, 0.0, 0.0, 0.0, 0.0, 0.0, 0.0, 0.0, 0.0, 0.0, 0.0, 0.0, 0.0, 0.0, 0.0, 0.0, 0.0, 0.0, 0.0, 0.0, 0.0, 0.0, 0.0, 0.0, 0.0, 0.0, 0.0, 0.0, 0.0, 0.0, 0.0, 0.0, 0.0, 0.0, 0.0, 0.0, 0.0, 0.0, 0.0, 0.0, 0.0, 0.0, 0.0, 0.0, 0.0, 0.0, 0.0, 0.0, 0.0, 0.0, 0.0, 0.0, 0.0, 0.0, 0.0, 0.0, 0.0, 0.0, 0.0, 0.0, 0.0, 0.0, 0.0, 0.0, 0.0, 0.0, 0.0, 0.0, 0.0, 0.0, 0.0, 0.0, 0.0, 0.0, 0.0, 0.0, 0.0, 0.0, 0.0, 0.0, 0.0, 0.0, 0.0, 0.0, 0.0, 0.0, 0.0, 0.0, 0.0, 0.0, 0.0, 0.0, 0.0, 0.0, 0.0, 0.0, 0.0, 0.0, 0.0, 0.0, 0.0, 0.0, 0.0, 0.0, 0.0, 0.0, 0.0, 0.0, 0.0, 0.0, 0.0, 0.0, 0.0, 0.0, 0.0, 0.0, 0.0, 0.0, 0.0, 0.0, 0.0, 0.0, 0.0, 0.0, 0.0, 0.0, 0.0, 0.0, 0.0, 0.0, 0.0, 0.0, 0.0, 0.0, 0.0, 0.0, 0.0, 0.0, 0.0, 0.0, 0.0, 0.0, 0.0, 0.0, 0.0, 0.0, 0.0, 0.0, 0.0, 0.0, 0.0, 0.0, 0.0, 0.0, 0.0, 0.0, 0.0, 0.0, 0.0, 0.0, 0.0, 0.0, 0.0, 0.0, 0.0, 0.0, 0.0, 0.0, 0.0, 0.0, 0.0, 0.0, 0.0, 0.0, 0.0, 0.0, 0.0, 0.0, 0.0, 0.0, 0.0, 0.0, 0.0, 0.0, 0.0, 0.0, 0.0, 0.0, 0.0, 0.0, 0.0, 0.0, 0.0, 0.0, 0.0, 0.0, 0.0, 0.0, 0.0, 0.0, 0.0, 0.0, 0.0, 0.0, 0.0, 0.0, 0.0, 0.0, 0.0, 0.0, 0.0, 0.0, 0.0, 0.0, 0.0, 0.0, 0.0, 0.0, 0.0, 0.0, 0.0, 0.0, 0.0, 0.0, 0.0, 0.0, 0.0, 0.0, 0.0, 0.0, 0.0, 0.0, 0.0, 0.0, 0.0, 0.0, 0.0, 0.0, 0.0, 0.0, 0.0, 0.0, 0.0, 0.0, 0.0, 0.0, 0.0, 0.0, 0.0, 0.0, 0.0, 0.0, 0.0, 0.0, 0.0, 0.0, 0.0, 0.0, 0.0, 0.0, 0.0, 0.0, 0.0, 0.0, 0.0, 0.0, 0.0, 0.0, 0.0, 0.0, 0.0, 0.0, 0.0, 0.0, 0.0, 0.0, 0.0, 0.0, 0.0, 0.0, 0.0, 0.0, 0.0, 0.0, 0.0, 0.0, 0.0, 0.0, 0.0, 0.0, 0.0, 0.0, 0.0, 0.0, 0.0, 0.0, 0.0, 0.0, 0.0, 0.0, 0.0, 0.0, 0.0, 0.0, 0.0, 0.0, 0.0, 0.0, 0.0, 0.0, 0.0, 0.0, 0.0, 0.0, 0.0, 0.0, 0.0, 0.0, 0.0, 0.0, 0.0, 0.0, 0.0, 0.0, 0.0, 0.0, 0.0, 0.0, 0.0, 0.0, 0.0, 0.0, 0.0, 0.0, 0.0, 0.0, 0.0, 0.0, 0.0, 0.0, 0.0, 0.0, 0.0, 0.0, 0.0, 0.0, 0.0, 0.0, 0.0, 0.0, 0.0, 0.0, 0.0, 0.0, 0.0, 0.0, 0.0, 0.0, 0.0, 0.0, 0.0, 0.0, 0.0, 0.0, 0.0, 0.0, 0.0, 0.0, 0.0, 0.0, 0.0, 0.0, 0.0, 0.0, 0.0, 0.0, 0.0, 0.0, 0.0, 0.0, 0.0, 0.0, 0.0, 0.0, 0.0, 0.0, 0.0, 0.0, 0.0, 0.0, 0.0, 0.0, 0.0, 0.0, 0.0, 0.0, 0.0, 0.0, 0.0, 0.0, 0.0, 0.0, 0.0, 0.0, 0.0, 0.0, 0.0, 0.0, 0.0, 0.0, 0.0, 0.0, 0.0, 0.0, 0.0, 0.0, 0.0, 0.0, 0.0, 0.0, 0.0, 0.0, 0.0, 0.0, 0.0, 0.0, 0.0, 0.0, 0.0, 0.0, 0.0, 0.0, 0.0, 0.0, 0.0, 0.0, 0.0, 0.0, 0.0, 0.0, 0.0, 0.0, 0.0, 0.0, 0.0, 0.0, 0.0, 0.0, 0.0, 0.0, 0.0, 0.0, 0.0, 0.0, 0.0, 0.0, 0.0, 0.0, 0.0, 0.0, 0.0, 0.0, 0.0, 0.0, 0.0, 0.0, 0.0, 0.0, 0.0, 0.0, 0.0, 0.0, 0.0, 0.0, 0.0, 0.0, 0.0, 0.0, 0.0, 0.0, 0.0, 0.0, 0.0, 0.0, 0.0, 0.0, 0.0, 0.0, 0.0, 0.0, 0.0, 0.0, 0.0, 0.0, 0.0, 0.0, 0.0, 0.0, 0.0, 0.0, 0.0, 0.0, 0.0, 0.0, 0.0, 0.0, 0.0, 0.0, 0.0, 0.0, 0.0, 0.0, 0.0, 0.0, 0.0, 0.0, 0.0, 0.0, 0.0, 0.0, 0.0, 0.0, 0.0, 0.0, 0.0, 0.0, 0.0, 0.0, 0.0, 0.0, 0.0, 0.0, 0.0, 0.0, 0.0, 0.0, 0.0, 0.0, 0.0, 0.0, 0.0, 0.0, 0.0, 0.0, 0.0, 0.0, 0.0, 0.0, 0.0, 0.0, 0.0, 0.0, 0.0, 0.0, 0.0, 0.0, 0.0, 0.0, 0.0, 0.0, 0.0, 0.0, 0.0, 0.0, 0.0, 0.0, 0.0, 0.0, 0.0, 0.0, 0.0, 0.0, 0.0, 0.0, 0.0, 0.0, 0.0, 0.0, 0.0, 0.0, 0.0, 0.0, 0.0, 0.0, 0.0, 0.0, 0.0, 0.0, 0.0, 0.0, 0.0, 0.0, 0.0, 0.0, 0.0, 0.0, 0.0, 0.0, 0.0, 0.0, 0.0, 0.0, 0.0, 0.0, 0.0, 0.0, 0.0, 0.0, 0.0, 0.0, 0.0, 0.0, 0.0, 0.0, 0.0, 0.0, 0.0, 0.0, 0.0, 0.0, 0.0, 0.0, 0.0, 0.0, 0.0, 0.0, 0.0, 0.0, 0.0, 0.0, 0.0, 0.0, 0.0, 0.0, 0.0, 0.0, 0.0, 0.0, 0.0, 0.0, 0.0, 0.0, 0.0, 0.0, 0.0, 0.0, 0.0, 0.0, 0.0, 0.0, 0.0, 0.0, 0.0, 0.0, 0.0, 0.0, 0.0, 0.0, 0.0, 0.0, 0.0, 0.0, 0.0, 0.0, 0.0, 0.0, 0.0, 0.0, 0.0, 0.0, 0.0, 0.0, 0.0, 0.0, 0.0, 0.0, 0.0, 0.0, 0.0, 0.0, 0.0, 0.0, 0.0, 0.0, 0.0, 0.0, 0.0, 0.0, 0.0, 0.0, 0.0, 0.0, 0.0, 0.0, 0.0, 0.0, 0.0, 0.0, 0.0, 0.0, 0.0, 0.0, 0.0, 0.0, 0.0, 0.0, 0.0, 0.0, 0.0, 0.0, 0.0, 0.0, 0.0, 0.0, 0.0, 0.0, 0.0, 0.0, 0.0, 0.0, 0.0, 0.0, 0.0, 0.0, 0.0, 0.0, 0.0, 0.0, 0.0, 0.0, 0.0, 0.0, 0.0, 0.0, 0.0, 0.0, 0.0, 0.0, 0.0, 0.0, 0.0, 0.0, 0.0, 0.0, 0.0, 0.0, 0.0, 0.0, 0.0, 0.0, 0.0, 0.0, 0.0, 0.0, 0.0, 0.0, 0.0, 0.0, 0.0, 0.0, 0.0, 0.0, 0.0, 0.0, 0.0, 0.0, 0.0, 0.0, 0.0, 0.0, 0.0, 0.0, 0.0, 0.0, 0.0, 0.0, 0.0, 0.0, 0.0, 0.0, 0.0, 0.0, 0.0, 0.0, 0.0, 0.0, 0.0, 0.0, 0.0, 0.0, 0.0, 0.0, 0.0, 0.0, 0.0, 0.0, 0.0, 0.0, 0.0, 0.0, 0.0, 0.0, 0.0, 0.0, 0.0, 0.0, 0.0, 0.0, 0.0, 0.0, 0.0, 0.0, 0.0, 0.0, 0.0, 0.0, 0.0, 0.0, 0.0, 0.0, 0.0, 0.0, 0.0, 0.0, 0.0, 0.0, 0.0, 0.0, 0.0, 0.0, 0.0, 0.0, 0.0, 0.0, 0.0, 0.0, 0.0, 0.0, 0.0, 0.0, 0.0, 0.0, 0.0, 0.0, 0.0, 0.0, 0.0, 0.0, 0.0, 0.0, 0.0, 0.0, 0.0, 0.0, 0.0, 0.0, 0.0, 0.0, 0.0, 0.0, 0.0, 0.0, 0.0, 0.0, 0.0, 0.0, 0.0, 0.0, 0.0, 0.0, 0.0, 0.0, 0.0, 0.0, 0.0, 0.0, 0.0, 0.0, 0.0, 0.0, 0.0, 0.0, 0.0, 0.0, 0.0, 0.0, 0.0, 0.0, 0.0, 0.0, 0.0, 0.0, 0.0, 0.0, 0.0, 0.0, 0.0, 0.0, 0.0, 0.0, 0.0, 0.0, 0.0, 0.0, 0.0, 0.0, 0.0, 0.0, 0.0, 0.0, 0.0, 0.0, 0.0, 0.0, 0.0, 0.0, 0.0, 0.0, 0.0, 0.0, 0.0, 0.0, 0.0, 0.0, 0.0, 0.0, 0.0, 0.0, 0.0, 0.0, 0.0, 0.0, 0.0, 0.0, 0.0, 0.0, 0.0, 0.0, 0.0, 0.0, 0.0, 0.0, 0.0, 0.0, 0.0, 0.0, 0.0, 0.0, 0.0, 0.0, 0.0, 0.0, 0.0, 0.0, 0.0, 0.0, 0.0, 0.0, 0.0, 0.0, 0.0, 0.0, 0.0, 0.0, 0.0, 0.0, 0.0, 0.0, 0.0, 0.0, 0.0, 0.0, 0.0, 0.0, 0.0, 0.0, 0.0, 0.0, 0.0, 0.0, 0.0, 0.0, 0.0, 0.0, 0.0, 0.0, 0.0, 0.0, 0.0, 0.0, 0.0, 0.0, 0.0, 0.0, 0.0, 0.0, 0.0, 0.0, 0.0, 0.0, 0.0, 0.0, 0.0, 0.0, 0.0, 0.0, 0.0, 0.0, 0.0, 0.0, 0.0, 0.0, 0.0, 0.0, 0.0, 0.0, 0.0, 0.0, 0.0, 0.0, 0.0, 0.0, 0.0, 0.0, 0.0, 0.0, 0.0, 0.0, 0.0, 0.0, 0.0, 0.0, 0.0, 0.0, 0.0, 0.0, 0.0, 0.0, 0.0, 0.0, 0.0, 0.0, 0.0, 0.0, 0.0, 0.0, 0.0, 0.0, 0.0, 0.0, 0.0, 0.0, 0.0, 0.0, 0.0, 0.0, 0.0, 0.0, 0.0, 0.0, 0.0, 0.0, 0.0, 0.0, 0.0, 0.0, 0.0, 0.0, 0.0, 0.0, 0.0, 0.0, 0.0, 0.0, 0.0, 0.0, 0.0, 0.0, 0.0, 0.0, 0.0, 0.0, 0.0, 0.0, 0.0, 0.0, 0.0, 0.0, 0.0, 0.0, 0.0, 0.0, 0.0, 0.0, 0.0, 0.0, 0.0, 0.0, 0.0, 0.0, 0.0, 0.0, 0.0, 0.0, 0.0, 0.0, 0.0, 0.0, 0.0, 0.0, 0.0, 0.0, 0.0, 0.0, 0.0, 0.0, 0.0, 0.0, 0.0, 0.0, 0.0, 0.0, 0.0, 0.0, 0.0, 0.0, 0.0, 0.0, 0.0, 0.0, 0.0, 0.0, 0.0, 0.0, 0.0, 0.0, 0.0, 0.0, 0.0, 0.0, 0.0, 0.0, 0.0, 0.0, 0.0, 0.0, 0.0, 0.0, 0.0, 0.0, 0.0, 0.0, 0.0, 0.0, 0.0, 0.0, 0.0, 0.0, 0.0, 0.0, 0.0, 0.0, 0.0, 0.0, 0.0, 0.0, 0.0, 0.0, 0.0, 0.0, 0.0, 0.0, 0.0, 0.0, 0.0, 0.0, 0.0, 0.0, 0.0, 0.0, 0.0, 0.0, 0.0, 0.0, 0.0, 0.0, 0.0, 0.0, 0.0, 0.0, 0.0, 0.0, 0.0, 0.0, 0.0, 0.0, 0.0, 0.0, 0.0, 0.0, 0.0, 0.0, 0.0, 0.0, 0.0, 0.0, 0.0, 0.0, 0.0, 0.0, 0.0, 0.0, 0.0, 0.0, 0.0, 0.0, 0.0, 0.0, 0.0, 0.0, 0.0, 0.0, 0.0, 0.0, 0.0, 0.0, 0.0, 0.0, 0.0, 0.0, 0.0, 0.0, 0.0, 0.0, 0.0, 0.0, 0.0, 0.0, 0.0, 0.0, 0.0, 0.0, 0.0, 0.0, 0.0, 0.0, 0.0, 0.0, 0.0, 0.0, 0.0, 0.0, 0.0, 0.0, 0.0, 0.0, 0.0, 0.0, 0.0, 0.0, 0.0, 0.0, 0.0, 0.0, 0.0, 0.0, 0.0, 0.0, 0.0, 0.0, 0.0, 0.0, 0.0, 0.0, 0.0, 0.0, 0.0, 0.0, 0.0, 0.0, 0.0, 0.0, 0.0, 0.0, 0.0, 0.0, 0.0, 0.0, 0.0, 0.0, 0.0, 0.0, 0.0, 0.0, 0.0, 0.0, 0.0, 0.0, 0.0, 0.0, 0.0, 0.0, 0.0, 0.0, 0.0, 0.0, 0.0, 0.0, 0.0, 0.0, 0.0, 0.0, 0.0, 0.0, 0.0, 0.0, 0.0, 0.0, 0.0, 0.0, 0.0, 0.0, 0.0, 0.0, 0.0, 0.0, 0.0, 0.0, 0.0, 0.0, 0.0, 0.0, 0.0, 0.0, 0.0, 0.0, 0.0, 0.0, 0.0, 0.0, 0.0, 0.0, 0.0, 0.0, 0.0, 0.0, 0.0, 0.0, 0.0, 0.0, 0.0, 0.0, 0.0, 0.0, 0.0, 0.0, 0.0, 0.0, 0.0, 0.0, 0.0, 0.0, 0.0, 0.0, 0.0, 0.0, 0.0, 0.0, 0.0, 0.0, 0.0, 0.0, 0.0, 0.0, 0.0, 0.0, 0.0, 0.0, 0.0, 0.0, 0.0, 0.0, 0.0, 0.0, 0.0, 0.0, 0.0, 0.0, 0.0, 0.0, 0.0, 0.0, 0.0, 0.0, 0.0, 0.0, 0.0, 0.0, 0.0, 0.0, 0.0, 0.0, 0.0, 0.0, 0.0, 0.0, 0.0, 0.0, 0.0, 0.0, 0.0, 0.0, 0.0, 0.0, 0.0, 0.0, 0.0, 0.0, 0.0, 0.0, 0.0, 0.0, 0.0, 0.0, 0.0, 0.0, 0.0, 0.0, 0.0, 0.0, 0.0, 0.0, 0.0, 0.0, 0.0, 0.0, 0.0, 0.0, 0.0, 0.0, 0.0, 0.0, 0.0, 0.0, 0.0, 0.0, 0.0, 0.0, 0.0, 0.0, 0.0, 0.0, 0.0, 0.0, 0.0, 0.0, 0.0, 0.0, 0.0, 0.0, 0.0, 0.0, 0.0, 0.0, 0.0, 0.0, 0.0, 0.0, 0.0, 0.0, 0.0, 0.0, 0.0, 0.0, 0.0, 0.0, 0.0, 0.0, 0.0, 0.0, 0.0, 0.0, 0.0, 0.0, 0.0, 0.0, 0.0, 0.0, 0.0, 0.0, 0.0, 0.0, 0.0, 0.0, 0.0, 0.0, 0.0, 0.0, 0.0, 0.0, 0.0, 0.0, 0.0, 0.0, 0.0, 0.0, 0.0, 0.0, 0.0, 0.0, 0.0, 0.0, 0.0, 0.0, 0.0, 0.0, 0.0, 0.0, 0.0, 0.0, 0.0, 0.0, 0.0, 0.0, 0.0, 0.0, 0.0, 0.0, 0.0, 0.0, 0.0, 0.0, 0.0, 0.0, 0.0, 0.0, 0.0, 0.0, 0.0, 0.0, 0.0, 0.0, 0.0, 0.0, 0.0, 0.0, 0.0, 0.0, 0.0, 0.0, 0.0, 0.0, 0.0, 0.0, 0.0, 0.0, 0.0, 0.0, 0.0, 0.0, 0.0, 0.0, 0.0, 0.0, 0.0, 0.0, 0.0, 0.0, 0.0, 0.0, 0.0, 0.0, 0.0, 0.0, 0.0, 0.0, 0.0, 0.0, 0.0, 0.0, 0.0, 0.0, 0.0, 0.0, 0.0, 0.0, 0.0, 0.0, 0.0, 0.0, 0.0, 0.0, 0.0, 0.0, 0.0, 0.0, 0.0, 0.0, 0.0, 0.0, 0.0, 0.0, 0.0, 0.0, 0.0, 0.0, 0.0, 0.0, 0.0, 0.0, 0.0, 0.0, 0.0, 0.0, 0.0, 0.0, 0.0, 0.0, 0.0, 0.0, 0.0, 0.0, 0.0, 0.0, 0.0, 0.0, 0.0, 0.0, 0.0, 0.0, 0.0, 0.0, 0.0, 0.0, 0.0, 0.0, 0.0, 0.0, 0.0, 0.0, 0.0, 0.0, 0.0, 0.0, 0.0, 0.0, 0.0, 0.0, 0.0, 0.0, 0.0, 0.0, 0.0, 0.0, 0.0, 0.0, 0.0, 0.0, 0.0, 0.0, 0.0, 0.0, 0.0, 0.0, 0.0, 0.0, 0.0, 0.0, 0.0, 0.0, 0.0, 0.0, 0.0, 0.0, 0.0, 0.0, 0.0, 0.0, 0.0, 0.0, 0.0, 0.0, 0.0, 0.0, 0.0, 0.0, 0.0, 0.0, 0.0, 0.0, 0.0, 0.0, 0.0, 0.0, 0.0, 0.0, 0.0, 0.0, 0.0, 0.0, 0.0, 0.0, 0.0, 0.0, 0.0, 0.0, 0.0, 0.0, 0.0, 0.0, 0.0, 0.0, 0.0, 0.0, 0.0, 0.0, 0.0, 0.0, 0.0, 0.0, 0.0, 0.0, 0.0, 0.0, 0.0, 0.0, 0.0, 0.0, 0.0, 0.0, 0.0, 0.0, 0.0, 0.0, 0.0, 0.0, 0.0, 0.0, 0.0, 0.0, 0.0, 0.0, 0.0, 0.0, 0.0, 0.0, 0.0, 0.0, 0.0, 0.0, 0.0, 0.0, 0.0, 0.0, 0.0, 0.0, 0.0, 0.0, 0.0, 0.0, 0.0, 0.0, 0.0, 0.0, 0.0, 0.0, 0.0, 0.0, 0.0, 0.0, 0.0, 0.0, 0.0, 0.0, 0.0, 0.0, 0.0, 0.0, 0.0, 0.0, 0.0, 0.0, 0.0, 0.0, 0.0, 0.0, 0.0, 0.0, 0.0, 0.0, 0.0, 0.0, 0.0, 0.0, 0.0, 0.0, 0.0, 0.0, 0.0, 0.0, 0.0, 0.0, 0.0, 0.0, 0.0, 0.0, 0.0, 0.0, 0.0, 0.0, 0.0, 0.0, 0.0, 0.0, 0.0, 0.0, 0.0, 0.0, 0.0, 0.0, 0.0, 0.0, 0.0, 0.0, 0.0, 0.0, 0.0, 0.0, 0.0, 0.0, 0.0, 0.0, 0.0, 0.0, 0.0, 0.0, 0.0, 0.0, 0.0, 0.0, 0.0, 0.0, 0.0, 0.0, 0.0, 0.0, 0.0, 0.0, 0.0, 0.0, 0.0, 0.0, 0.0, 0.0, 0.0, 0.0, 0.0, 0.0, 0.0, 0.0, 0.0, 0.0, 0.0, 0.0, 0.0, 0.0, 0.0, 0.0, 0.0, 0.0, 0.0, 0.0, 0.0, 0.0, 0.0, 0.0, 0.0, 0.0, 0.0, 0.0, 0.0, 0.0, 0.0, 0.0, 0.0, 0.0, 0.0, 0.0, 0.0, 0.0, 0.0, 0.0, 0.0, 0.0, 0.0, 0.0, 0.0, 0.0, 0.0, 0.0, 0.0, 0.0, 0.0, 0.0, 0.0, 0.0, 0.0, 0.0, 0.0, 0.0, 0.0, 0.0, 0.0, 0.0, 0.0, 0.0, 0.0, 0.0, 0.0, 0.0, 0.0, 0.0, 0.0, 0.0, 0.0, 0.0, 0.0, 0.0, 0.0, 0.0, 0.0, 0.0, 0.0, 0.0, 0.0, 0.0, 0.0, 0.0, 0.0, 0.0, 0.0, 0.0, 0.0, 0.0, 0.0, 0.0, 0.0, 0.0, 0.0, 0.0, 0.0, 0.0, 0.0, 0.0, 0.0, 0.0, 0.0, 0.0, 0.0, 0.0, 0.0, 0.0, 0.0, 0.0, 0.0, 0.0, 0.0, 0.0, 0.0, 0.0, 0.0, 0.0, 0.0, 0.0, 0.0, 0.0, 0.0, 0.0, 0.0, 0.0, 0.0, 0.0, 0.0, 0.0, 0.0, 0.0, 0.0, 0.0, 0.0, 0.0, 0.0, 0.0, 0.0, 0.0, 0.0, 0.0, 0.0, 0.0, 0.0, 0.0, 0.0, 0.0, 0.0, 0.0, 0.0, 0.0, 0.0, 0.0, 0.0, 0.0, 0.0, 0.0, 0.0, 0.0, 0.0, 0.0, 0.0, 0.0, 0.0, 0.0, 0.0, 0.0, 0.0, 0.0, 0.0, 0.0, 0.0, 0.0, 0.0, 0.0, 0.0, 0.0, 0.0, 0.0, 0.0, 0.0, 0.0, 0.0, 0.0, 0.0, 0.0, 0.0, 0.0, 0.0, 0.0, 0.0, 0.0, 0.0, 0.0, 0.0, 0.0, 0.0, 0.0, 0.0, 0.0, 0.0, 0.0, 0.0, 0.0, 0.0, 0.0, 0.0, 0.0, 0.0, 0.0, 0.0, 0.0, 0.0, 0.0, 0.0, 0.0, 0.0, 0.0, 0.0, 0.0, 0.0, 0.0, 0.0, 0.0, 0.0, 0.0, 0.0, 0.0, 0.0, 0.0, 0.0, 0.0, 0.0, 0.0, 0.0, 0.0, 0.0, 0.0, 0.0, 0.0, 0.0, 0.0, 0.0, 0.0, 0.0, 0.0, 0.0, 0.0, 0.0, 0.0, 0.0, 0.0, 0.0, 0.0, 0.0, 0.0, 0.0, 0.0, 0.0, 0.0, 0.0, 0.0, 0.0, 0.0, 0.0, 0.0, 0.0, 0.0, 0.0, 0.0, 0.0, 0.0, 0.0, 0.0, 0.0, 0.0, 0.0, 0.0, 0.0, 0.0, 0.0, 0.0, 0.0, 0.0, 0.0, 0.0, 0.0, 0.0, 0.0, 0.0, 0.0, 0.0, 0.0, 0.0, 0.0, 0.0, 0.0, 0.0, 0.0, 0.0, 0.0, 0.0, 0.0, 0.0, 0.0, 0.0, 0.0, 0.0, 0.0, 0.0, 0.0, 0.0, 0.0, 0.0, 0.0, 0.0, 0.0, 0.0, 0.0, 0.0, 0.0, 0.0, 0.0, 0.0, 0.0, 0.0, 0.0, 0.0, 0.0, 0.0, 0.0, 0.0, 0.0, 0.0, 0.0, 0.0, 0.0, 0.0, 0.0, 0.0, 0.0, 0.0, 0.0, 0.0, 0.0, 0.0, 0.0, 0.0, 0.0, 0.0, 0.0, 0.0, 0.0, 0.0, 0.0, 0.0, 0.0, 0.0, 0.0, 0.0, 0.0, 0.0, 0.0, 0.0, 0.0, 0.0, 0.0, 0.0, 0.0, 0.0, 0.0, 0.0, 0.0, 0.0, 0.0, 0.0, 0.0, 0.0, 0.0, 0.0, 0.0, 0.0, 0.0, 0.0, 0.0, 0.0, 0.0, 0.0, 0.0, 0.0, 0.0, 0.0, 0.0, 0.0, 0.0, 0.0, 0.0, 0.0, 0.0, 0.0, 0.0, 0.0, 0.0, 0.0, 0.0, 0.0, 0.0, 0.0, 0.0, 0.0, 0.0, 0.0, 0.0, 0.0, 0.0, 0.0, 0.0, 0.0, 0.0, 0.0, 0.0, 0.0, 0.0, 0.0, 0.0, 0.0, 0.0, 0.0, 0.0, 0.0, 0.0, 0.0, 0.0, 0.0, 0.0, 0.0, 0.0, 0.0, 0.0, 0.0, 0.0, 0.0, 0.0, 0.0, 0.0, 0.0, 0.0, 0.0, 0.0, 0.0, 0.0, 0.0, 0.0, 0.0, 0.0, 0.0, 0.0, 0.0, 0.0, 0.0, 0.0, 0.0, 0.0, 0.0, 0.0, 0.0, 0.0, 0.0, 0.0, 0.0, 0.0, 0.0, 0.0, 0.0, 0.0, 0.0, 0.0, 0.0, 0.0, 0.0, 0.0, 0.0, 0.0, 0.0, 0.0, 0.0, 0.0, 0.0, 0.0, 0.0, 0.0, 0.0, 0.0, 0.0, 0.0, 0.0, 0.0, 0.0, 0.0, 0.0, 0.0, 0.0, 0.0, 0.0, 0.0, 0.0, 0.0, 0.0, 0.0, 0.0, 0.0, 0.0, 0.0, 0.0, 0.0, 0.0, 0.0, 0.0, 0.0, 0.0, 0.0, 0.0, 0.0, 0.0, 0.0, 0.0, 0.0, 0.0, 0.0, 0.0, 0.0, 0.0, 0.0, 0.0, 0.0, 0.0, 0.0, 0.0, 0.0, 0.0, 0.0, 0.0, 0.0, 0.0, 0.0, 0.0, 0.0, 0.0, 0.0, 0.0, 0.0, 0.0, 0.0, 0.0, 0.0, 0.0, 0.0, 0.0, 0.0, 0.0, 0.0, 0.0, 0.0, 0.0, 0.0, 0.0, 0.0, 0.0, 0.0, 0.0, 0.0, 0.0, 0.0, 0.0, 0.0, 0.0, 0.0, 0.0, 0.0, 0.0, 0.0, 0.0, 0.0, 0.0, 0.0, 0.0, 0.0, 0.0, 0.0, 0.0, 0.0, 0.0, 0.0, 0.0, 0.0, 0.0, 0.0, 0.0, 0.0, 0.0, 0.0, 0.0, 0.0, 0.0, 0.0, 0.0, 0.0, 0.0, 0.0, 0.0, 0.0, 0.0, 0.0, 0.0, 0.0, 0.0, 0.0, 0.0, 0.0, 0.0, 0.0, 0.0, 0.0, 0.0, 0.0, 0.0, 0.0, 0.0, 0.0, 0.0, 0.0, 0.0, 0.0, 0.0, 0.0, 0.0, 0.0, 0.0, 0.0, 0.0, 0.0, 0.0, 0.0, 0.0, 0.0, 0.0, 0.0, 0.0, 0.0, 0.0, 0.0, 0.0, 0.0, 0.0, 0.0, 0.0, 0.0, 0.0, 0.0, 0.0, 0.0, 0.0, 0.0, 0.0, 0.0, 0.0, 0.0, 0.0, 0.0, 0.0, 0.0, 0.0, 0.0, 0.0, 0.0, 0.0, 0.0, 0.0, 0.0, 0.0, 0.0, 0.0, 0.0, 0.0, 0.0, 0.0, 0.0, 0.0, 0.0, 0.0, 0.0, 0.0, 0.0, 0.0, 0.0, 0.0, 0.0, 0.0, 0.0, 0.0, 0.0, 0.0, 0.0, 0.0, 0.0, 0.0, 0.0, 0.0, 0.0, 0.0, 0.0, 0.0, 0.0, 0.0, 0.0, 0.0, 0.0, 0.0, 0.0, 0.0, 0.0, 0.0, 0.0, 0.0, 0.0, 0.0, 0.0, 0.0, 0.0, 0.0, 0.0, 0.0, 0.0, 0.0, 0.0, 0.0, 0.0, 0.0, 0.0, 0.0, 0.0, 0.0, 0.0, 0.0, 0.0, 0.0, 0.0, 0.0, 0.0, 0.0, 0.0, 0.0, 0.0, 0.0, 0.0, 0.0, 0.0, 0.0, 0.0, 0.0, 0.0, 0.0, 0.0, 0.0, 0.0, 0.0, 0.0, 0.0, 0.0, 0.0, 0.0, 0.0, 0.0, 0.0, 0.0, 0.0, 0.0, 0.0, 0.0, 0.0, 0.0, 0.0, 0.0, 0.0, 0.0, 0.0, 0.0, 0.0, 0.0, 0.0, 0.0, 0.0, 0.0, 0.0, 0.0, 0.0, 0.0, 0.0, 0.0, 0.0, 0.0, 0.0, 0.0, 0.0, 0.0, 0.0, 0.0, 0.0, 0.0, 0.0, 0.0, 0.0, 0.0, 0.0, 0.0, 0.0, 0.0, 0.0, 0.0, 0.0, 0.0, 0.0, 0.0, 0.0, 0.0, 0.0, 0.0, 0.0, 0.0, 0.0, 0.0, 0.0, 0.0, 0.0, 0.0, 0.0, 0.0, 0.0, 0.0, 0.0, 0.0, 0.0, 0.0, 0.0, 0.0, 0.0, 0.0, 0.0, 0.0, 0.0, 0.0, 0.0, 0.0, 0.0, 0.0, 0.0, 0.0, 0.0, 0.0, 0.0, 0.0, 0.0, 0.0, 0.0, 0.0, 0.0, 0.0, 0.0, 0.0, 0.0, 0.0, 0.0, 0.0, 0.0, 0.0, 0.0, 0.0, 0.0, 0.0, 0.0, 0.0, 0.0, 0.0, 0.0, 0.0, 0.0, 0.0, 0.0, 0.0, 0.0, 0.0, 0.0, 0.0, 0.0, 0.0, 0.0, 0.0, 0.0, 0.0, 0.0, 0.0, 0.0, 0.0, 0.0, 0.0, 0.0, 0.0, 0.0, 0.0, 0.0, 0.0, 0.0, 0.0, 0.0, 0.0, 0.0, 0.0, 0.0, 0.0, 0.0, 0.0, 0.0, 0.0, 0.0, 0.0, 0.0, 0.0, 0.0, 0.0, 0.0, 0.0, 0.0, 0.0, 0.0, 0.0, 0.0, 0.0, 0.0, 0.0, 0.0, 0.0])
me_beziercurve.use_remesh_fix_poles = True
me_beziercurve.use_remesh_preserve_attributes = False
me_beziercurve.use_mirror_vertex_groups = False
me_beziercurve.update()

# ---- objects
ob_light = bpy.data.objects.new('Light', light_light)
ob_camera = bpy.data.objects.new('Camera', cam_camera)
ob_beziercurve = bpy.data.objects.new('BezierCurve', me_beziercurve)

# ---- transforms, parenting, visibility, modifiers, constraints
ob_light.location = (4.076, 1.005, 5.904)
ob_light.rotation_euler = (0.6503, 0.05522, 1.866)
ob_light.lock_rotations_4d = False
ob_light.empty_display_type = 'ARROWS'
ob_light.color = (0.0, 0.0, 0.0, 0.0)
ob_light.lineart.crease_threshold = 0.0
ob_camera.location = (7.359, -6.926, 4.958)
ob_camera.rotation_euler = (1.109, 0.0, 0.8149)
ob_camera.lock_rotations_4d = False
ob_camera.empty_display_type = 'ARROWS'
ob_camera.color = (0.0, 0.0, 0.0, 0.0)
ob_camera.display_type = 'WIRE'
ob_camera.lineart.crease_threshold = 0.0
ob_beziercurve.location = (0.0, 0.0, 4.0)
ob_beziercurve.lineart.crease_threshold = 0.0

# ---- collection membership
col_collection.objects.link(ob_light)
col_collection.objects.link(ob_camera)
col_collection.objects.link(ob_beziercurve)

# ---- scene / render settings (as saved in the file)
scene.camera = ob_camera
scene.frame_start = 1; scene.frame_end = 250; scene.frame_set(1)
scene.render.engine = 'BLENDER_EEVEE_NEXT'
scene.cycles.use_denoising = False
scene.cycles.samples = 128
scene.cycles.sampling_pattern = 'TABULATED_SOBOL'
scene.cycles.use_adaptive_sampling = False
scene.cycles.use_light_tree = False
scene.view_settings.view_transform = 'Filmic'
bpy.context.view_layer.update()
